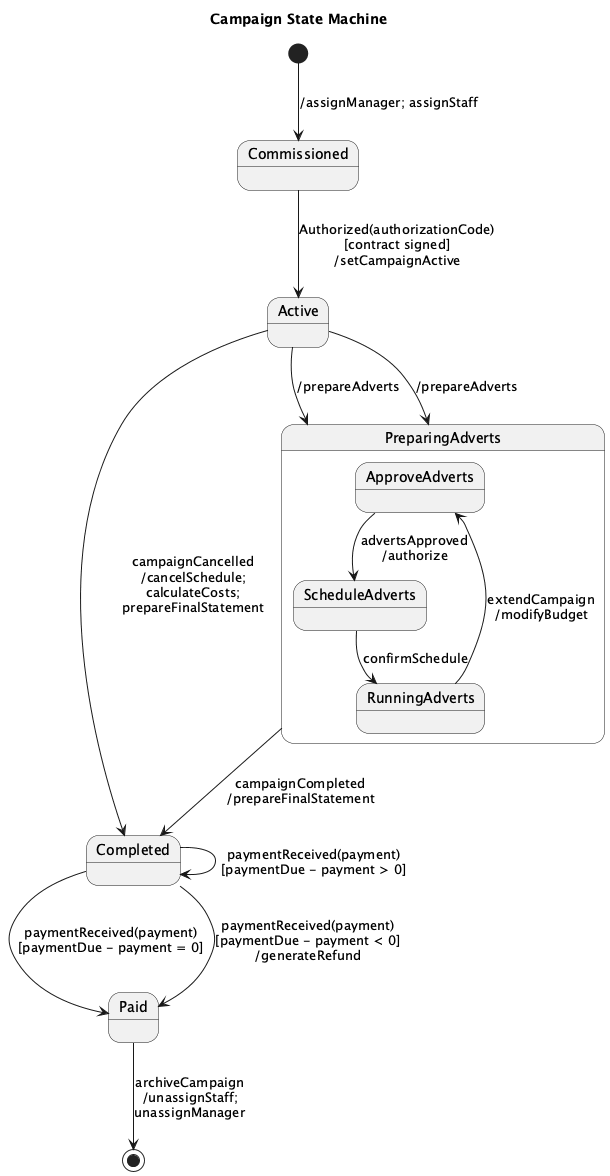

The diagram above was rendered by PlantUML. Its source (embedded in the PNG):
@startuml
title Campaign State Machine

[*] --> Commissioned : /assignManager; assignStaff

state Commissioned
state Active
state Completed
state Paid

Commissioned --> Active : Authorized(authorizationCode)\n[contract signed]\n/setCampaignActive

Active --> PreparingAdverts : /prepareAdverts

state PreparingAdverts {
  state ApproveAdverts
  state ScheduleAdverts
  state RunningAdverts

  ApproveAdverts --> ScheduleAdverts : advertsApproved\n/authorize
  ScheduleAdverts --> RunningAdverts : confirmSchedule
  RunningAdverts --> ApproveAdverts : extendCampaign\n/modifyBudget
}

Active --> Completed : campaignCancelled\n/cancelSchedule;\ncalculateCosts;\nprepareFinalStatement

Active --> PreparingAdverts : /prepareAdverts

PreparingAdverts --> Completed : campaignCompleted\n/prepareFinalStatement

Completed --> Paid : paymentReceived(payment)\n[paymentDue - payment = 0]
Completed --> Completed : paymentReceived(payment)\n[paymentDue - payment > 0]
Completed --> Paid : paymentReceived(payment)\n[paymentDue - payment < 0]\n/generateRefund

Paid --> [*] : archiveCampaign\n/unassignStaff;\nunassignManager
@enduml